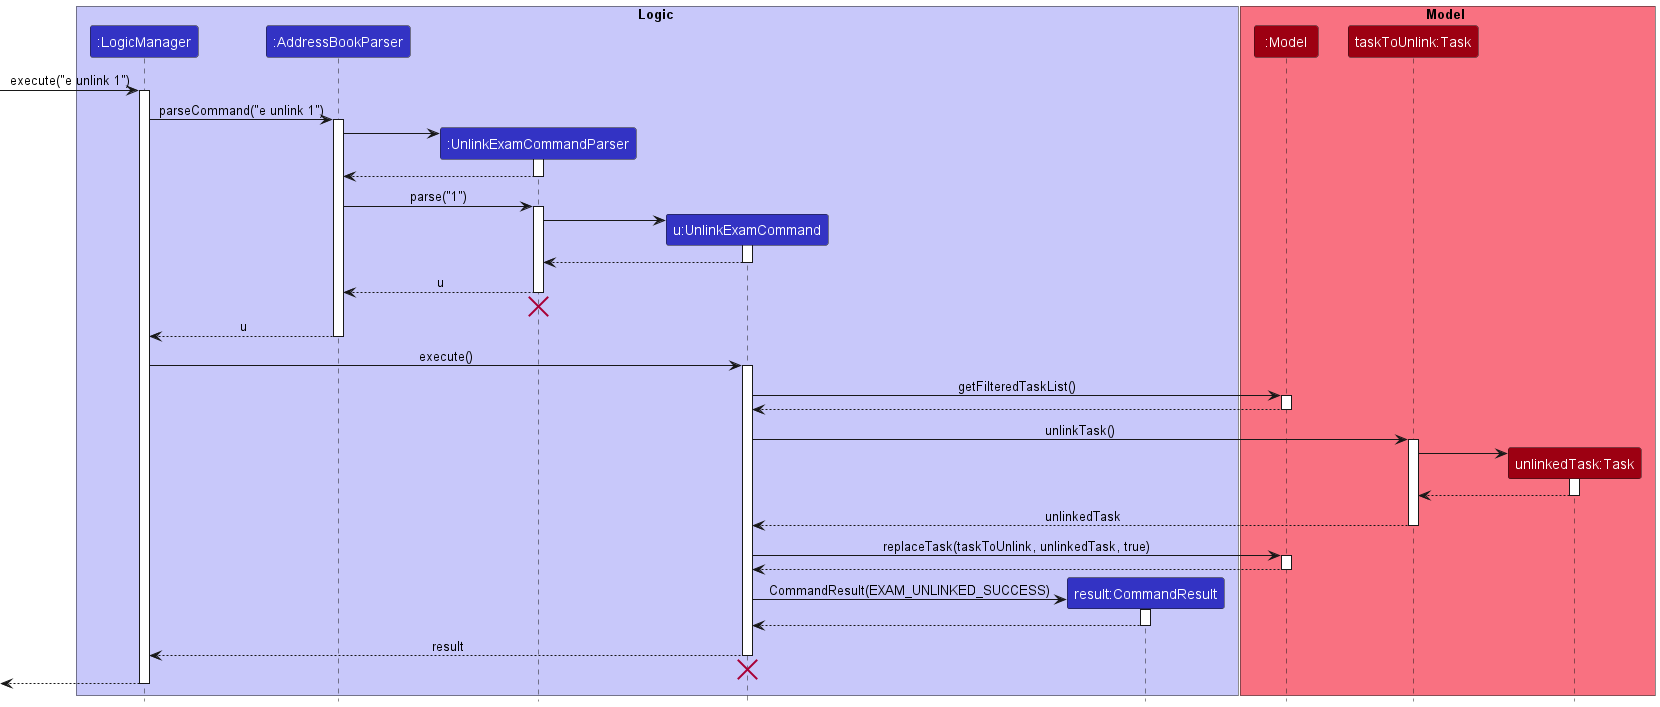

The diagram above was rendered by PlantUML. Its source (embedded in the PNG):
@startuml
!include style.puml

box Logic LOGIC_COLOR_T1
participant ":LogicManager" as LogicManager LOGIC_COLOR
participant ":AddressBookParser" as AddressBookParser LOGIC_COLOR
participant ":UnlinkExamCommandParser" as UnlinkExamCommandParser LOGIC_COLOR
participant "u:UnlinkExamCommand" as UnlinkExamCommand LOGIC_COLOR
participant "result:CommandResult" as CommandResult LOGIC_COLOR
end box

box Model MODEL_COLOR_T1
participant ":Model" as Model MODEL_COLOR
participant "taskToUnlink:Task" as TaskToUnlink MODEL_COLOR
participant "unlinkedTask:Task" as UnlinkedTask MODEL_COLOR
end box

[-> LogicManager : execute("e unlink 1")
activate LogicManager

LogicManager -> AddressBookParser : parseCommand("e unlink 1")
activate AddressBookParser

create UnlinkExamCommandParser
AddressBookParser -> UnlinkExamCommandParser
activate UnlinkExamCommandParser

UnlinkExamCommandParser --> AddressBookParser
deactivate UnlinkExamCommandParser

AddressBookParser -> UnlinkExamCommandParser : parse("1")
activate UnlinkExamCommandParser

create UnlinkExamCommand
UnlinkExamCommandParser -> UnlinkExamCommand
activate UnlinkExamCommand

UnlinkExamCommand --> UnlinkExamCommandParser
deactivate UnlinkExamCommand

UnlinkExamCommandParser --> AddressBookParser : u
deactivate UnlinkExamCommandParser

UnlinkExamCommandParser -[hidden]-> AddressBookParser
destroy UnlinkExamCommandParser

AddressBookParser --> LogicManager : u
deactivate AddressBookParser

LogicManager -> UnlinkExamCommand : execute()
activate UnlinkExamCommand

UnlinkExamCommand -> Model : getFilteredTaskList()
activate Model

Model --> UnlinkExamCommand
deactivate Model

UnlinkExamCommand -> TaskToUnlink : unlinkTask()
activate TaskToUnlink

create UnlinkedTask
TaskToUnlink -> UnlinkedTask
activate UnlinkedTask

UnlinkedTask --> TaskToUnlink
deactivate UnlinkedTask

TaskToUnlink --> UnlinkExamCommand : unlinkedTask
deactivate TaskToUnlink

UnlinkExamCommand -> Model : replaceTask(taskToUnlink, unlinkedTask, true)
activate Model

Model --> UnlinkExamCommand
deactivate Model

create CommandResult
UnlinkExamCommand -> CommandResult : CommandResult(EXAM_UNLINKED_SUCCESS)
activate CommandResult

CommandResult --> UnlinkExamCommand
deactivate CommandResult

UnlinkExamCommand --> LogicManager : result
deactivate UnlinkExamCommand

UnlinkExamCommand -[hidden]-> LogicManager
destroy UnlinkExamCommand

[<--LogicManager
deactivate LogicManager

@enduml